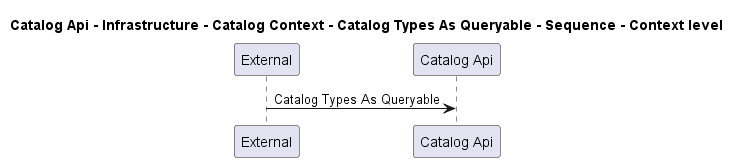

The diagram above was rendered by PlantUML. Its source (embedded in the PNG):
@startuml
!pragma layout smetana

title Catalog Api - Infrastructure - Catalog Context - Catalog Types As Queryable - Sequence - Context level

participant "External" as C4InterFlow.SoftwareSystems.ExternalSystem
participant "Catalog Api" as dotnet.eShop.Architecture.SoftwareSystems.CatalogApi

C4InterFlow.SoftwareSystems.ExternalSystem -> dotnet.eShop.Architecture.SoftwareSystems.CatalogApi : Catalog Types As Queryable


@enduml